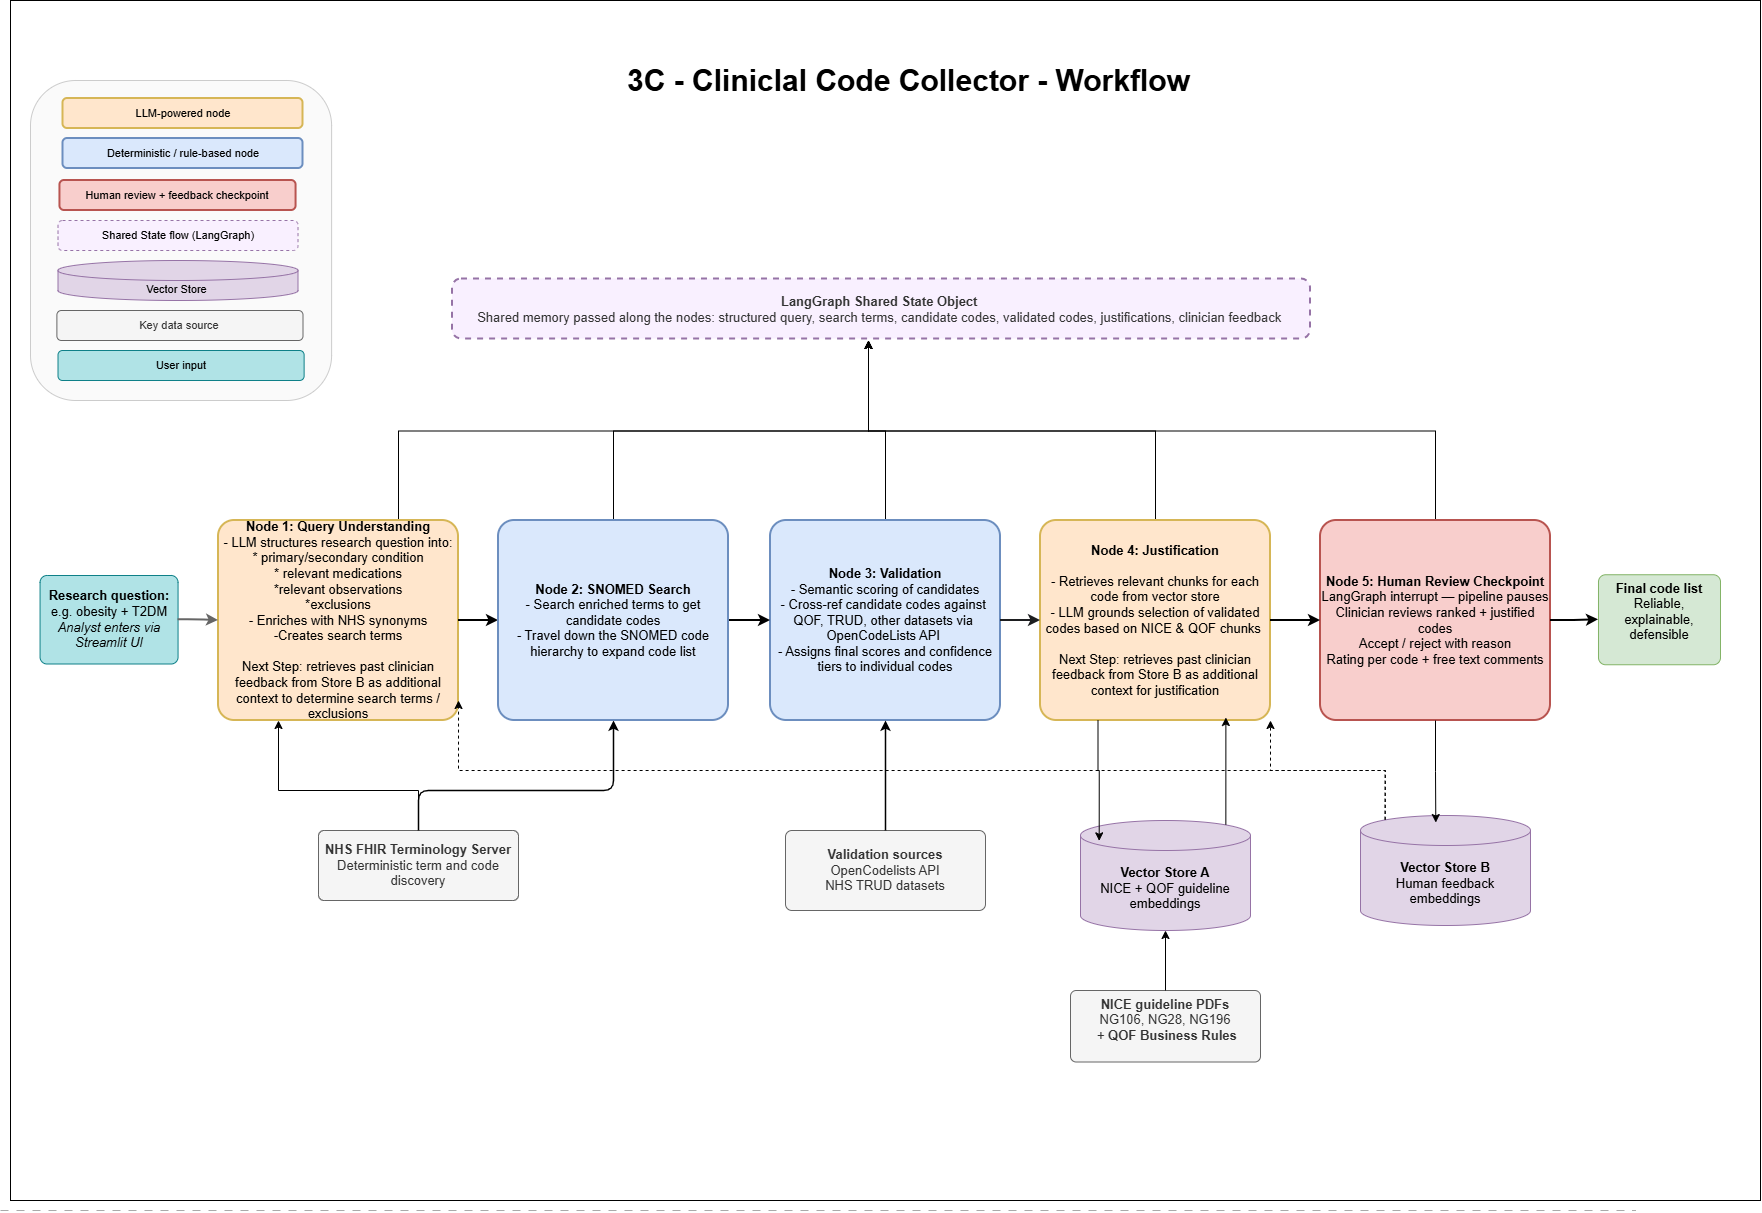

The diagram above was exported from draw.io. Its source (the exported page's mxGraphModel, read from the mxfile embedded in the PNG):
<mxGraphModel dx="2568" dy="1379" grid="1" gridSize="10" guides="1" tooltips="1" connect="1" arrows="1" fold="1" page="1" pageScale="1" pageWidth="1800" pageHeight="1400" math="0" shadow="0">
  <root>
    <mxCell id="0" />
    <mxCell id="1" parent="0" />
    <mxCell id="n1brD_omKPc-r789ONg8-39" parent="1" style="rounded=0;whiteSpace=wrap;html=1;" value="" vertex="1">
      <mxGeometry height="1200" width="1750" x="10" as="geometry" />
    </mxCell>
    <mxCell id="title" parent="1" style="text;html=1;strokeColor=none;fillColor=none;align=center;verticalAlign=middle;fontSize=30;fontStyle=1;" value="&lt;font&gt;3C - Cliniclal Code Collector - Workflow&lt;/font&gt;" vertex="1">
      <mxGeometry height="40" width="1000" x="408" y="60" as="geometry" />
    </mxCell>
    <mxCell id="state_banner" parent="1" style="rounded=1;whiteSpace=wrap;html=1;fillColor=#f9f0ff;strokeColor=#9673a6;strokeWidth=2;fontSize=12;fontColor=#333333;dashed=1;" value="&lt;font style=&quot;font-size: 13px;&quot;&gt;&lt;b&gt;LangGraph Shared State Object&lt;/b&gt;&amp;nbsp;&lt;br&gt;&lt;/font&gt;&lt;div&gt;&lt;font style=&quot;font-size: 13px;&quot;&gt;&lt;span style=&quot;background-color: transparent; color: light-dark(rgb(51, 51, 51), rgb(193, 193, 193));&quot;&gt;Shared memory p&lt;/span&gt;assed along the nodes: structured query, search terms, candidate codes, validated codes, justifications, clinician feedback&amp;nbsp;&lt;/font&gt;&lt;/div&gt;" vertex="1">
      <mxGeometry height="60" width="858" x="452" y="278.5" as="geometry" />
    </mxCell>
    <mxCell id="div2" edge="1" parent="1" style="endArrow=none;dashed=1;html=1;dashPattern=8 8;strokeColor=#AAAAAA;strokeWidth=1;" value="">
      <mxGeometry relative="1" as="geometry">
        <mxPoint y="1210" as="sourcePoint" />
        <mxPoint x="1635" y="1210" as="targetPoint" />
      </mxGeometry>
    </mxCell>
    <mxCell id="nice_sources" parent="1" style="rounded=1;whiteSpace=wrap;html=1;fillColor=#f5f5f5;strokeColor=#666666;fontColor=#333333;fontSize=11;arcSize=8;" value="&lt;font style=&quot;font-size: 13px;&quot;&gt;&lt;b&gt;NICE guideline PDFs&lt;/b&gt;&lt;br&gt;NG106, NG28, NG196&lt;br&gt;&amp;nbsp;+ &lt;b&gt;QOF Business Rules&lt;/b&gt;&lt;/font&gt;&lt;div&gt;&lt;br&gt;&lt;/div&gt;" vertex="1">
      <mxGeometry height="71.5" width="190" x="1070" y="990" as="geometry" />
    </mxCell>
    <mxCell id="vector_b" parent="1" style="shape=cylinder3;whiteSpace=wrap;html=1;boundedLbl=1;backgroundOutline=1;size=15;fillColor=#e1d5e7;strokeColor=#9673a6;fontSize=11;" value="&lt;font style=&quot;font-size: 13px;&quot;&gt;&lt;b&gt;Vector Store A&lt;/b&gt;&lt;br&gt;NICE + QOF guideline embeddings&lt;br&gt;&lt;/font&gt;" vertex="1">
      <mxGeometry height="110" width="170" x="1080" y="820" as="geometry" />
    </mxCell>
    <mxCell id="input" parent="1" style="rounded=1;whiteSpace=wrap;html=1;fillColor=#b0e3e6;strokeColor=#0e8088;fontSize=11;arcSize=8;" value="&lt;font style=&quot;font-size: 13px;&quot;&gt;&lt;b&gt;Research question:&lt;/b&gt;&lt;br&gt;e.g. obesity + T2DM&lt;br&gt;&lt;i&gt;Analyst enters via Streamlit UI&lt;/i&gt;&lt;/font&gt;" vertex="1">
      <mxGeometry height="88.5" width="138" x="39.56" y="575" as="geometry" />
    </mxCell>
    <mxCell id="n1brD_omKPc-r789ONg8-34" edge="1" parent="1" source="node1" style="edgeStyle=orthogonalEdgeStyle;rounded=0;orthogonalLoop=1;jettySize=auto;html=1;exitX=0.75;exitY=0;exitDx=0;exitDy=0;">
      <mxGeometry relative="1" as="geometry">
        <mxPoint x="868" y="340" as="targetPoint" />
      </mxGeometry>
    </mxCell>
    <mxCell id="node1" parent="1" style="rounded=1;whiteSpace=wrap;html=1;fillColor=#ffe6cc;strokeColor=#d6b656;fontSize=11;arcSize=8;strokeWidth=2;" value="&lt;font style=&quot;font-size: 13px;&quot;&gt;&lt;b&gt;Node 1: Query Understanding&lt;/b&gt;&lt;br&gt;- LLM structures research question into:&lt;/font&gt;&lt;div&gt;&lt;font style=&quot;font-size: 13px;&quot;&gt;* primary/secondary condition&lt;/font&gt;&lt;/div&gt;&lt;div&gt;&lt;font style=&quot;font-size: 13px;&quot;&gt;* relevant medications&lt;/font&gt;&lt;/div&gt;&lt;div&gt;&lt;font style=&quot;font-size: 13px;&quot;&gt;*relevant observations&lt;/font&gt;&lt;/div&gt;&lt;div&gt;&lt;span style=&quot;font-size: 13px;&quot;&gt;*exclusions&lt;/span&gt;&lt;/div&gt;&lt;div&gt;&lt;div&gt;&lt;font style=&quot;font-size: 13px;&quot;&gt;- Enriches with NHS synonyms&lt;/font&gt;&lt;/div&gt;&lt;div&gt;&lt;span style=&quot;font-size: 13px;&quot;&gt;-Creates search terms&lt;/span&gt;&lt;/div&gt;&lt;/div&gt;&lt;div&gt;&lt;span style=&quot;font-size: 13px;&quot;&gt;&lt;br&gt;&lt;/span&gt;&lt;/div&gt;&lt;div&gt;&lt;span style=&quot;font-size: 13px;&quot;&gt;Next Step: retrieves past clinician&lt;/span&gt;&lt;br style=&quot;font-size: 13px;&quot;&gt;&lt;span style=&quot;font-size: 13px;&quot;&gt;feedback from Store B as additional context to determine search terms / exclusions&lt;/span&gt;&lt;/div&gt;" vertex="1">
      <mxGeometry height="200" width="240" x="218" y="520" as="geometry" />
    </mxCell>
    <mxCell id="LZgvBhzuHId-D0J3XUqy-25" edge="1" parent="1" source="fhir" style="edgeStyle=orthogonalEdgeStyle;rounded=0;orthogonalLoop=1;jettySize=auto;html=1;exitX=0.5;exitY=0;exitDx=0;exitDy=0;entryX=0.25;entryY=1;entryDx=0;entryDy=0;" target="node1">
      <mxGeometry relative="1" as="geometry">
        <Array as="points">
          <mxPoint x="418" y="790" />
          <mxPoint x="278" y="790" />
        </Array>
      </mxGeometry>
    </mxCell>
    <mxCell id="fhir" parent="1" style="rounded=1;whiteSpace=wrap;html=1;fillColor=#f5f5f5;strokeColor=#666666;fontSize=11;arcSize=8;fontColor=#333333;" value="&lt;font style=&quot;font-size: 13px;&quot;&gt;&lt;b&gt;NHS FHIR Terminology Server&lt;/b&gt;&lt;br&gt;Deterministic term and code discovery&lt;/font&gt;" vertex="1">
      <mxGeometry height="70" width="200" x="318" y="830" as="geometry" />
    </mxCell>
    <mxCell id="n1brD_omKPc-r789ONg8-30" edge="1" parent="1" source="node3" style="edgeStyle=orthogonalEdgeStyle;rounded=0;orthogonalLoop=1;jettySize=auto;html=1;exitX=0.5;exitY=0;exitDx=0;exitDy=0;">
      <mxGeometry relative="1" as="geometry">
        <mxPoint x="867.9999999999991" y="340" as="targetPoint" />
      </mxGeometry>
    </mxCell>
    <mxCell id="node3" parent="1" style="rounded=1;whiteSpace=wrap;html=1;fillColor=#dae8fc;strokeColor=#6c8ebf;fontSize=11;arcSize=8;strokeWidth=2;" value="&lt;font style=&quot;font-size: 13px;&quot;&gt;&lt;b&gt;Node 3: Validation&lt;/b&gt;&lt;br&gt;- Semantic scoring of candidates&lt;br&gt;- Cross-ref candidate codes against&amp;nbsp;&lt;/font&gt;&lt;div&gt;&lt;font style=&quot;font-size: 13px;&quot;&gt;QOF, TRUD, other datasets via&amp;nbsp;&lt;/font&gt;&lt;/div&gt;&lt;div&gt;&lt;font style=&quot;font-size: 13px;&quot;&gt;OpenCodeLists API&amp;nbsp;&lt;br&gt;- Assigns final scores and confidence tiers to individual codes&lt;/font&gt;&lt;/div&gt;" vertex="1">
      <mxGeometry height="200" width="230" x="770" y="520" as="geometry" />
    </mxCell>
    <mxCell id="validation_sources" parent="1" style="rounded=1;whiteSpace=wrap;html=1;fillColor=#f5f5f5;strokeColor=#666666;fontColor=#333333;fontSize=11;arcSize=8;" value="&lt;font style=&quot;font-size: 13px;&quot;&gt;&lt;b&gt;Validation sources&lt;/b&gt;&lt;br&gt;OpenCodelists API&lt;br&gt;NHS TRUD datasets&lt;br&gt;&lt;/font&gt;" vertex="1">
      <mxGeometry height="80" width="200" x="785" y="830" as="geometry" />
    </mxCell>
    <mxCell id="n1brD_omKPc-r789ONg8-29" edge="1" parent="1" source="node4" style="edgeStyle=orthogonalEdgeStyle;rounded=0;orthogonalLoop=1;jettySize=auto;html=1;exitX=0.5;exitY=0;exitDx=0;exitDy=0;">
      <mxGeometry relative="1" as="geometry">
        <mxPoint x="867.9999999999991" y="340" as="targetPoint" />
      </mxGeometry>
    </mxCell>
    <mxCell id="node4" parent="1" style="rounded=1;whiteSpace=wrap;html=1;fillColor=#ffe6cc;strokeColor=#d6b656;fontSize=11;arcSize=8;strokeWidth=2;" value="&lt;font style=&quot;font-size: 13px;&quot;&gt;&lt;b&gt;Node 4: Justification&lt;/b&gt;&lt;br&gt;&lt;br&gt;&lt;/font&gt;&lt;div&gt;&lt;font style=&quot;font-size: 13px;&quot;&gt;- Retrieves relevant chunks for each code from vector store&lt;/font&gt;&lt;/div&gt;&lt;div&gt;&lt;font style=&quot;font-size: 13px;&quot;&gt;- LLM grounds selection of validated codes based on NICE &amp;amp; QOF chunks&amp;nbsp;&lt;br&gt;&lt;br&gt;&lt;/font&gt;&lt;div&gt;&lt;font style=&quot;font-size: 13px;&quot;&gt;Next Step: retrieves past clinician&lt;br&gt;feedback from Store B as additional context for justification&lt;/font&gt;&lt;/div&gt;&lt;/div&gt;" vertex="1">
      <mxGeometry height="200" width="230" x="1040" y="520" as="geometry" />
    </mxCell>
    <mxCell id="n1brD_omKPc-r789ONg8-28" edge="1" parent="1" source="human_review" style="edgeStyle=orthogonalEdgeStyle;rounded=0;orthogonalLoop=1;jettySize=auto;html=1;exitX=0.5;exitY=0;exitDx=0;exitDy=0;">
      <mxGeometry relative="1" as="geometry">
        <mxPoint x="867.9999999999991" y="340" as="targetPoint" />
      </mxGeometry>
    </mxCell>
    <mxCell id="human_review" parent="1" style="rounded=1;whiteSpace=wrap;html=1;fillColor=#f8cecc;strokeColor=#b85450;fontSize=11;arcSize=8;strokeWidth=2;" value="&lt;font style=&quot;font-size: 13px;&quot;&gt;&lt;b&gt;Node 5: Human Review Checkpoint&lt;/b&gt;&lt;br&gt;LangGraph interrupt — pipeline pauses&lt;br&gt;Clinician reviews ranked + justified codes&lt;br&gt;Accept / reject with reason&lt;br&gt;Rating per code + free text comments&lt;br&gt;&lt;/font&gt;" vertex="1">
      <mxGeometry height="200" width="230" x="1320" y="520" as="geometry" />
    </mxCell>
    <mxCell id="output" parent="1" style="rounded=1;whiteSpace=wrap;html=1;fillColor=#d5e8d4;strokeColor=#82b366;fontSize=11;arcSize=8;" value="&lt;font style=&quot;font-size: 13px;&quot;&gt;&lt;b&gt;Final code list&lt;/b&gt;&lt;br&gt;Reliable, explainable, defensible&lt;br&gt;&lt;br&gt;&lt;/font&gt;" vertex="1">
      <mxGeometry height="90" width="122" x="1598" y="574.25" as="geometry" />
    </mxCell>
    <mxCell id="arr_input_n1" edge="1" parent="1" source="input" style="edgeStyle=orthogonalEdgeStyle;html=1;strokeColor=#666666;strokeWidth=2;" target="node1">
      <mxGeometry relative="1" as="geometry" />
    </mxCell>
    <mxCell id="arr_n1_n2" edge="1" parent="1" source="node1" style="edgeStyle=orthogonalEdgeStyle;html=1;strokeColor=#000000;strokeWidth=2;" target="node2">
      <mxGeometry relative="1" as="geometry" />
    </mxCell>
    <mxCell id="arr_n2_n3" edge="1" parent="1" source="node2" style="edgeStyle=orthogonalEdgeStyle;html=1;strokeColor=#000000;strokeWidth=2;" target="node3">
      <mxGeometry relative="1" as="geometry" />
    </mxCell>
    <mxCell id="arr_n3_n4" edge="1" parent="1" source="node3" style="edgeStyle=orthogonalEdgeStyle;html=1;strokeColor=light-dark(#1d1e20, #5c79a3);strokeWidth=2;" target="node4">
      <mxGeometry relative="1" as="geometry" />
    </mxCell>
    <mxCell id="arr_n4_review" edge="1" parent="1" source="node4" style="edgeStyle=orthogonalEdgeStyle;html=1;strokeColor=#000000;strokeWidth=2;" target="human_review">
      <mxGeometry relative="1" as="geometry" />
    </mxCell>
    <mxCell id="arr_review_output" edge="1" parent="1" source="human_review" style="edgeStyle=orthogonalEdgeStyle;html=1;strokeColor=#000000;strokeWidth=2;" target="output">
      <mxGeometry relative="1" as="geometry" />
    </mxCell>
    <mxCell id="arr_fhir_n2" edge="1" parent="1" source="fhir" style="edgeStyle=orthogonalEdgeStyle;html=1;strokeColor=#000000;strokeWidth=1.5;fontSize=10;" target="node2" value="">
      <mxGeometry relative="1" x="0.0435" y="-34" as="geometry">
        <mxPoint x="-30" y="-19" as="offset" />
        <Array as="points">
          <mxPoint x="418" y="790" />
          <mxPoint x="613" y="790" />
        </Array>
      </mxGeometry>
    </mxCell>
    <mxCell id="arr_vsrc_n3" edge="1" parent="1" source="validation_sources" style="edgeStyle=orthogonalEdgeStyle;html=1;strokeColor=#000000;strokeWidth=1.5;" target="node3">
      <mxGeometry relative="1" as="geometry" />
    </mxCell>
    <mxCell id="legend_bg" parent="1" style="rounded=1;whiteSpace=wrap;html=1;fillColor=#fafafa;strokeColor=#cccccc;" value="" vertex="1">
      <mxGeometry height="320" width="301.11" x="30" y="80" as="geometry" />
    </mxCell>
    <mxCell id="leg_node" parent="1" style="rounded=1;whiteSpace=wrap;html=1;fillColor=#ffe6cc;strokeColor=#d6b656;fontSize=11;strokeWidth=2;" value="LLM-powered node" vertex="1">
      <mxGeometry height="30" width="240" x="62.5" y="98" as="geometry" />
    </mxCell>
    <mxCell id="leg_det" parent="1" style="rounded=1;whiteSpace=wrap;html=1;fillColor=#dae8fc;strokeColor=#6c8ebf;fontSize=11;strokeWidth=2;" value="Deterministic / rule-based node" vertex="1">
      <mxGeometry height="30" width="240" x="62.5" y="138" as="geometry" />
    </mxCell>
    <mxCell id="leg_vb" parent="1" style="shape=cylinder3;whiteSpace=wrap;html=1;boundedLbl=1;backgroundOutline=1;size=10;fillColor=#e1d5e7;strokeColor=#9673a6;fontSize=11;" value="Vector Store&amp;nbsp;" vertex="1">
      <mxGeometry height="40" width="240" x="57.5" y="260" as="geometry" />
    </mxCell>
    <mxCell id="leg_human" parent="1" style="rounded=1;whiteSpace=wrap;html=1;fillColor=#f8cecc;strokeColor=#b85450;fontSize=11;strokeWidth=2;" value="Human review + feedback checkpoint" vertex="1">
      <mxGeometry height="30" width="236.11" x="59.450000000000045" y="180" as="geometry" />
    </mxCell>
    <mxCell id="leg_state" parent="1" style="rounded=1;whiteSpace=wrap;html=1;fillColor=#f9f0ff;strokeColor=#9673a6;fontSize=11;dashed=1;" value="Shared State flow (LangGraph)" vertex="1">
      <mxGeometry height="30" width="240" x="57.50999999999999" y="220" as="geometry" />
    </mxCell>
    <mxCell id="pXHf4lh_MNSownnIbcE1-1" parent="1" style="rounded=1;whiteSpace=wrap;html=1;fontSize=11;fillColor=#f5f5f5;fontColor=#333333;strokeColor=#666666;" value="Key data source" vertex="1">
      <mxGeometry height="30" width="246.11" x="56.3900000000001" y="310" as="geometry" />
    </mxCell>
    <mxCell id="8ETTCXkMtjff0LUulTS0-1" parent="1" style="rounded=1;whiteSpace=wrap;html=1;fontSize=11;fillColor=#b0e3e6;strokeColor=#0e8088;" value="User input" vertex="1">
      <mxGeometry height="30" width="246.11" x="57.50999999999976" y="350" as="geometry" />
    </mxCell>
    <mxCell id="n1brD_omKPc-r789ONg8-31" edge="1" parent="1" source="node2" style="edgeStyle=orthogonalEdgeStyle;rounded=0;orthogonalLoop=1;jettySize=auto;html=1;exitX=0.5;exitY=0;exitDx=0;exitDy=0;">
      <mxGeometry relative="1" as="geometry">
        <mxPoint x="867.9999999999991" y="340" as="targetPoint" />
      </mxGeometry>
    </mxCell>
    <mxCell id="node2" parent="1" style="rounded=1;whiteSpace=wrap;html=1;fillColor=#dae8fc;strokeColor=#6c8ebf;fontSize=11;arcSize=8;strokeWidth=2;" value="&lt;font style=&quot;font-size: 13px;&quot;&gt;&lt;b style=&quot;&quot;&gt;Node 2: SNOMED Search&lt;/b&gt;&lt;br&gt;- Search enriched terms to get candidate codes&lt;/font&gt;&lt;div&gt;&lt;font style=&quot;font-size: 13px;&quot;&gt;- Travel down the SNOMED code hierarchy to expand code list&lt;/font&gt;&lt;/div&gt;" vertex="1">
      <mxGeometry height="200" width="230" x="498" y="520" as="geometry" />
    </mxCell>
    <mxCell id="LZgvBhzuHId-D0J3XUqy-13" edge="1" parent="1" source="nice_sources" style="edgeStyle=orthogonalEdgeStyle;rounded=0;orthogonalLoop=1;jettySize=auto;html=1;exitX=0.5;exitY=0;exitDx=0;exitDy=0;entryX=0.5;entryY=1;entryDx=0;entryDy=0;entryPerimeter=0;" target="vector_b">
      <mxGeometry relative="1" as="geometry" />
    </mxCell>
    <mxCell id="LZgvBhzuHId-D0J3XUqy-14" edge="1" parent="1" source="node4" style="edgeStyle=orthogonalEdgeStyle;rounded=0;orthogonalLoop=1;jettySize=auto;html=1;exitX=0.25;exitY=1;exitDx=0;exitDy=0;entryX=0.11;entryY=0.185;entryDx=0;entryDy=0;entryPerimeter=0;" target="vector_b">
      <mxGeometry relative="1" as="geometry" />
    </mxCell>
    <mxCell id="LZgvBhzuHId-D0J3XUqy-15" edge="1" parent="1" source="vector_b" style="edgeStyle=orthogonalEdgeStyle;rounded=0;orthogonalLoop=1;jettySize=auto;html=1;exitX=0.855;exitY=0;exitDx=0;exitDy=4.35;exitPerimeter=0;entryX=0.806;entryY=0.985;entryDx=0;entryDy=0;entryPerimeter=0;" target="node4">
      <mxGeometry relative="1" as="geometry" />
    </mxCell>
    <mxCell id="LZgvBhzuHId-D0J3XUqy-27" edge="1" parent="1" source="LZgvBhzuHId-D0J3XUqy-19" style="edgeStyle=orthogonalEdgeStyle;rounded=0;orthogonalLoop=1;jettySize=auto;html=1;exitX=0.145;exitY=0;exitDx=0;exitDy=4.35;exitPerimeter=0;entryX=1;entryY=1;entryDx=0;entryDy=0;dashed=1;" target="node4">
      <mxGeometry relative="1" as="geometry">
        <Array as="points">
          <mxPoint x="1385" y="770" />
          <mxPoint x="1270" y="770" />
        </Array>
      </mxGeometry>
    </mxCell>
    <mxCell id="LZgvBhzuHId-D0J3XUqy-19" parent="1" style="shape=cylinder3;whiteSpace=wrap;html=1;boundedLbl=1;backgroundOutline=1;size=15;fillColor=#e1d5e7;strokeColor=#9673a6;fontSize=11;" value="&lt;font style=&quot;font-size: 13px;&quot;&gt;&lt;b&gt;Vector Store B&lt;/b&gt;&lt;br&gt;Human feedback&lt;/font&gt;&lt;div&gt;&lt;font style=&quot;font-size: 13px;&quot;&gt;embeddings&lt;/font&gt;&lt;/div&gt;" vertex="1">
      <mxGeometry height="110" width="170" x="1360" y="815" as="geometry" />
    </mxCell>
    <mxCell id="LZgvBhzuHId-D0J3XUqy-21" edge="1" parent="1" source="human_review" style="edgeStyle=orthogonalEdgeStyle;rounded=0;orthogonalLoop=1;jettySize=auto;html=1;exitX=0.5;exitY=1;exitDx=0;exitDy=0;entryX=0.443;entryY=0.064;entryDx=0;entryDy=0;entryPerimeter=0;" target="LZgvBhzuHId-D0J3XUqy-19">
      <mxGeometry relative="1" as="geometry" />
    </mxCell>
    <mxCell id="LZgvBhzuHId-D0J3XUqy-24" edge="1" parent="1" source="LZgvBhzuHId-D0J3XUqy-19" style="edgeStyle=orthogonalEdgeStyle;rounded=0;orthogonalLoop=1;jettySize=auto;html=1;exitX=0.145;exitY=0;exitDx=0;exitDy=4.35;exitPerimeter=0;entryX=0.941;entryY=1.027;entryDx=0;entryDy=0;entryPerimeter=0;dashed=1;">
      <mxGeometry relative="1" as="geometry">
        <Array as="points">
          <mxPoint x="1385" y="770" />
          <mxPoint x="458" y="770" />
        </Array>
        <mxPoint x="1415.6499999999996" y="793.9499999999999" as="sourcePoint" />
        <mxPoint x="458.0199999999995" y="700.0000000000001" as="targetPoint" />
      </mxGeometry>
    </mxCell>
  </root>
</mxGraphModel>